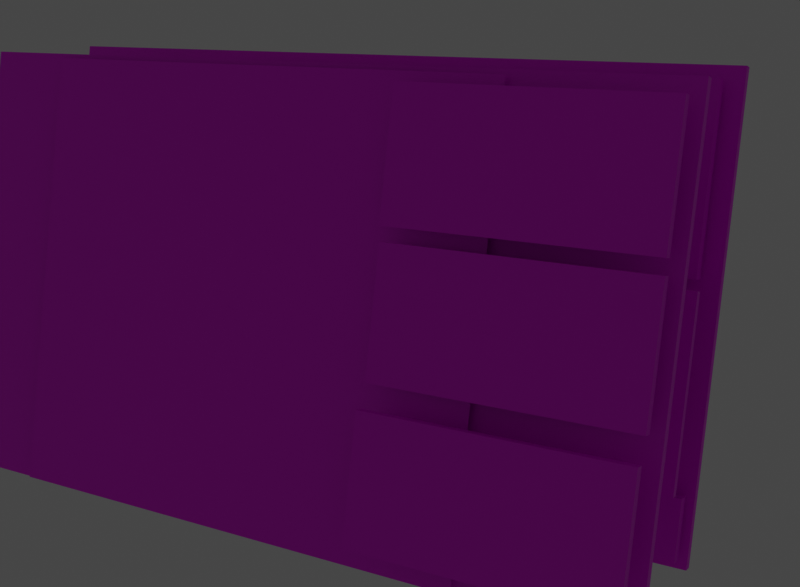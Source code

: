 # Source: Dashboard.blend  (saved by Blender 2.92.15; exported with 4.5.12 LTS)
import bpy
from mathutils import Matrix  # noqa: F401  (used for matrix-valued properties, if any)

bpy.ops.wm.read_factory_settings(use_empty=True)
scene = bpy.context.scene
scene.name = 'Scene'

# ---- collections
col_collection = bpy.data.collections.new('Collection'); scene.collection.children.link(col_collection)
col_collection_1 = bpy.data.collections.new('Collection 1'); col_collection.children.link(col_collection_1)

# ---- images (referenced by path relative to the original .blend; pixels are not part of the script)
import os
ASSET_DIR = os.environ.get("B2B_ASSET_DIR", "")  # directory of the original .blend (textures are referenced by path, not embedded)
HERE = os.path.dirname(os.path.abspath(__file__))  # packed textures are extracted next to this script under _unpacked/

def load_image(name, relpath, width, height, colorspace="sRGB"):
    """Load a texture the original file referenced (path relative to the .blend, or extracted next to this script)."""
    p = next((c for c in (os.path.join(HERE, relpath), os.path.join(ASSET_DIR, relpath)) if relpath and os.path.exists(c)), "")
    if p:
        img = bpy.data.images.load(p, check_existing=True)
        img.name = name
    else:  # same state as the original file: an image datablock whose file is absent (Cycles renders it pink)
        img = bpy.data.images.new(name, width, height)
        img.source = "FILE"
        img.filepath = "//" + (relpath or name)
    img.colorspace_settings.name = colorspace
    return img
img_dashboard_png = load_image('Dashboard.png', 'Dashboard/Dashboard.png', 1024, 1024, 'sRGB')
img_header_png = load_image('Header.png', 'Dashboard/Header.png', 1024, 1024, 'sRGB')
img_button_1_png = load_image('Button 1.png', 'Dashboard/Button 1.png', 1024, 1024, 'sRGB')
img_button_2_png = load_image('Button 2.png', 'Dashboard/Button 2.png', 1024, 1024, 'sRGB')
img_side_panel__1_png = load_image('side panel #1.png', 'Dashboard/Side Panel/side panel #1.png', 1024, 1024, 'sRGB')
img_appointment_png = load_image('Appointment.png', 'Dashboard/Side Panel/Appointment.png', 1024, 1024, 'sRGB')
img_database_png = load_image('Database.png', 'Dashboard/Side Panel/Database.png', 1024, 1024, 'sRGB')
img_social_media_png = load_image('Social Media.png', 'Dashboard/Side Panel/Social Media.png', 1024, 1024, 'sRGB')
img_customer_service_and_support_png = load_image('Customer Service and Support.png', 'Dashboard/Small Boxes/Customer Service and Support.png', 1024, 1024, 'sRGB')
img_employee_dashboard_png = load_image('Employee Dashboard.png', 'Dashboard/Small Boxes/Employee Dashboard.png', 1024, 1024, 'sRGB')
img_marketing_automation_png = load_image('Marketing Automation.png', 'Dashboard/Small Boxes/Marketing Automation.png', 1024, 1024, 'sRGB')
img_all_tools_png = load_image('All Tools.png', 'Dashboard/Side Panel/All Tools.png', 1024, 1024, 'sRGB')
img_middle_png = load_image('Middle.png', 'Intro App/Middle.png', 1024, 1024, 'sRGB')
img_review_1_png = load_image('Review 1.png', 'Intro App/Reviews/Review 1.png', 1024, 1024, 'sRGB')
img_review_2_png = load_image('Review 2.png', 'Intro App/Reviews/Review 2.png', 1024, 1024, 'sRGB')
img_review_3_png = load_image('Review 3.png', 'Intro App/Reviews/Review 3.png', 1024, 1024, 'sRGB')

# ---- materials (node trees are filled in below, after node groups)
mat_material_002 = bpy.data.materials.new('Material.002')
mat_material_002.use_transparent_shadow = False
mat_material_003 = bpy.data.materials.new('Material.003')
mat_material_003.use_transparent_shadow = False
mat_material_004 = bpy.data.materials.new('Material.004')
mat_material_004.use_transparent_shadow = False
mat_material_005 = bpy.data.materials.new('Material.005')
mat_material_005.use_transparent_shadow = False
mat_material_006 = bpy.data.materials.new('Material.006')
mat_material_006.use_transparent_shadow = False
mat_material_007 = bpy.data.materials.new('Material.007')
mat_material_007.use_transparent_shadow = False
mat_material_008 = bpy.data.materials.new('Material.008')
mat_material_008.use_transparent_shadow = False
mat_material_009 = bpy.data.materials.new('Material.009')
mat_material_009.use_transparent_shadow = False
mat_material_011 = bpy.data.materials.new('Material.011')
mat_material_011.use_transparent_shadow = False
mat_material_012 = bpy.data.materials.new('Material.012')
mat_material_012.use_transparent_shadow = False
mat_material_013 = bpy.data.materials.new('Material.013')
mat_material_013.use_transparent_shadow = False
mat_material_014 = bpy.data.materials.new('Material.014')
mat_material_014.use_transparent_shadow = False
mat_material_015 = bpy.data.materials.new('Material.015')
mat_material_015.use_transparent_shadow = False
mat_material_016 = bpy.data.materials.new('Material.016')
mat_material_016.use_transparent_shadow = False
mat_material_017 = bpy.data.materials.new('Material.017')
mat_material_017.use_transparent_shadow = False
mat_material_018 = bpy.data.materials.new('Material.018')
mat_material_018.use_transparent_shadow = False

# ---- material node trees
mat_material_002.use_nodes = True; mat_material_002.node_tree.nodes.clear()
_N = mat_material_002.node_tree.nodes; _L = mat_material_002.node_tree.links
n0 = _N.new('ShaderNodeBsdfPrincipled'); n0.name = 'Principled BSDF'; n0.location = (10, 300)
n0.distribution = 'GGX'
n0.subsurface_method = 'BURLEY'
n0.inputs[3].default_value = 1.45
n0.inputs[27].default_value = (0.0, 0.0, 0.0, 1.0)
n0.inputs[28].default_value = 1.0
n1 = _N.new('ShaderNodeOutputMaterial'); n1.name = 'Material Output'; n1.location = (300, 300)
n2 = _N.new('ShaderNodeTexImage'); n2.name = 'Image Texture'; n2.location = (-365, 101)
n2.image = img_dashboard_png
_L.new(n0.outputs[0], n1.inputs[0])
_L.new(n2.outputs[0], n0.inputs[0])
n1.is_active_output = True
mat_material_003.use_nodes = True; mat_material_003.node_tree.nodes.clear()
_N = mat_material_003.node_tree.nodes; _L = mat_material_003.node_tree.links
n0 = _N.new('ShaderNodeBsdfPrincipled'); n0.name = 'Principled BSDF'; n0.location = (10, 300)
n0.distribution = 'GGX'
n0.subsurface_method = 'BURLEY'
n0.inputs[3].default_value = 1.45
n0.inputs[27].default_value = (0.0, 0.0, 0.0, 1.0)
n0.inputs[28].default_value = 1.0
n1 = _N.new('ShaderNodeOutputMaterial'); n1.name = 'Material Output'; n1.location = (300, 300)
n2 = _N.new('ShaderNodeTexImage'); n2.name = 'Image Texture'; n2.location = (-430, 100)
n2.image = img_header_png
_L.new(n0.outputs[0], n1.inputs[0])
_L.new(n2.outputs[0], n0.inputs[0])
n1.is_active_output = True
mat_material_004.use_nodes = True; mat_material_004.node_tree.nodes.clear()
_N = mat_material_004.node_tree.nodes; _L = mat_material_004.node_tree.links
n0 = _N.new('ShaderNodeBsdfPrincipled'); n0.name = 'Principled BSDF'; n0.location = (10, 300)
n0.distribution = 'GGX'
n0.subsurface_method = 'BURLEY'
n0.inputs[3].default_value = 1.45
n0.inputs[27].default_value = (0.0, 0.0, 0.0, 1.0)
n0.inputs[28].default_value = 1.0
n1 = _N.new('ShaderNodeOutputMaterial'); n1.name = 'Material Output'; n1.location = (300, 300)
n2 = _N.new('ShaderNodeTexImage'); n2.name = 'Image Texture'; n2.location = (-283, -5)
n2.image = img_button_1_png
_L.new(n0.outputs[0], n1.inputs[0])
_L.new(n2.outputs[0], n0.inputs[0])
n1.is_active_output = True
mat_material_005.use_nodes = True; mat_material_005.node_tree.nodes.clear()
_N = mat_material_005.node_tree.nodes; _L = mat_material_005.node_tree.links
n0 = _N.new('ShaderNodeBsdfPrincipled'); n0.name = 'Principled BSDF'; n0.location = (10, 300)
n0.distribution = 'GGX'
n0.subsurface_method = 'BURLEY'
n0.inputs[3].default_value = 1.45
n0.inputs[27].default_value = (0.0, 0.0, 0.0, 1.0)
n0.inputs[28].default_value = 1.0
n1 = _N.new('ShaderNodeOutputMaterial'); n1.name = 'Material Output'; n1.location = (300, 300)
n2 = _N.new('ShaderNodeTexImage'); n2.name = 'Image Texture'; n2.location = (-353, 88)
n2.image = img_button_2_png
_L.new(n0.outputs[0], n1.inputs[0])
_L.new(n2.outputs[0], n0.inputs[0])
n1.is_active_output = True
mat_material_006.use_nodes = True; mat_material_006.node_tree.nodes.clear()
_N = mat_material_006.node_tree.nodes; _L = mat_material_006.node_tree.links
n0 = _N.new('ShaderNodeBsdfPrincipled'); n0.name = 'Principled BSDF'; n0.location = (10, 300)
n0.distribution = 'GGX'
n0.subsurface_method = 'BURLEY'
n0.inputs[3].default_value = 1.45
n0.inputs[27].default_value = (0.0, 0.0, 0.0, 1.0)
n0.inputs[28].default_value = 1.0
n1 = _N.new('ShaderNodeOutputMaterial'); n1.name = 'Material Output'; n1.location = (300, 300)
n2 = _N.new('ShaderNodeTexImage'); n2.name = 'Image Texture'; n2.location = (-293, 86)
n2.image = img_side_panel__1_png
_L.new(n0.outputs[0], n1.inputs[0])
_L.new(n2.outputs[0], n0.inputs[0])
n1.is_active_output = True
mat_material_007.use_nodes = True; mat_material_007.node_tree.nodes.clear()
_N = mat_material_007.node_tree.nodes; _L = mat_material_007.node_tree.links
n0 = _N.new('ShaderNodeBsdfPrincipled'); n0.name = 'Principled BSDF'; n0.location = (10, 300)
n0.distribution = 'GGX'
n0.subsurface_method = 'BURLEY'
n0.inputs[3].default_value = 1.45
n0.inputs[27].default_value = (0.0, 0.0, 0.0, 1.0)
n0.inputs[28].default_value = 1.0
n1 = _N.new('ShaderNodeOutputMaterial'); n1.name = 'Material Output'; n1.location = (300, 300)
n2 = _N.new('ShaderNodeTexImage'); n2.name = 'Image Texture'; n2.location = (-365, 33)
n2.image = img_appointment_png
_L.new(n0.outputs[0], n1.inputs[0])
_L.new(n2.outputs[0], n0.inputs[0])
n1.is_active_output = True
mat_material_008.use_nodes = True; mat_material_008.node_tree.nodes.clear()
_N = mat_material_008.node_tree.nodes; _L = mat_material_008.node_tree.links
n0 = _N.new('ShaderNodeBsdfPrincipled'); n0.name = 'Principled BSDF'; n0.location = (10, 300)
n0.distribution = 'GGX'
n0.subsurface_method = 'BURLEY'
n0.inputs[3].default_value = 1.45
n0.inputs[27].default_value = (0.0, 0.0, 0.0, 1.0)
n0.inputs[28].default_value = 1.0
n1 = _N.new('ShaderNodeOutputMaterial'); n1.name = 'Material Output'; n1.location = (300, 300)
n2 = _N.new('ShaderNodeTexImage'); n2.name = 'Image Texture'; n2.location = (-343, 36)
n2.image = img_database_png
_L.new(n0.outputs[0], n1.inputs[0])
_L.new(n2.outputs[0], n0.inputs[0])
n1.is_active_output = True
mat_material_009.use_nodes = True; mat_material_009.node_tree.nodes.clear()
_N = mat_material_009.node_tree.nodes; _L = mat_material_009.node_tree.links
n0 = _N.new('ShaderNodeBsdfPrincipled'); n0.name = 'Principled BSDF'; n0.location = (10, 300)
n0.distribution = 'GGX'
n0.subsurface_method = 'BURLEY'
n0.inputs[3].default_value = 1.45
n0.inputs[27].default_value = (0.0, 0.0, 0.0, 1.0)
n0.inputs[28].default_value = 1.0
n1 = _N.new('ShaderNodeOutputMaterial'); n1.name = 'Material Output'; n1.location = (300, 300)
n2 = _N.new('ShaderNodeTexImage'); n2.name = 'Image Texture'; n2.location = (-267, 89)
n2.image = img_social_media_png
_L.new(n0.outputs[0], n1.inputs[0])
_L.new(n2.outputs[0], n0.inputs[0])
n1.is_active_output = True
mat_material_011.use_nodes = True; mat_material_011.node_tree.nodes.clear()
_N = mat_material_011.node_tree.nodes; _L = mat_material_011.node_tree.links
n0 = _N.new('ShaderNodeBsdfPrincipled'); n0.name = 'Principled BSDF'; n0.location = (10, 300)
n0.distribution = 'GGX'
n0.subsurface_method = 'BURLEY'
n0.inputs[3].default_value = 1.45
n0.inputs[27].default_value = (0.0, 0.0, 0.0, 1.0)
n0.inputs[28].default_value = 1.0
n1 = _N.new('ShaderNodeOutputMaterial'); n1.name = 'Material Output'; n1.location = (300, 300)
n2 = _N.new('ShaderNodeTexImage'); n2.name = 'Image Texture'; n2.location = (-327, 25)
n2.image = img_customer_service_and_support_png
_L.new(n0.outputs[0], n1.inputs[0])
_L.new(n2.outputs[0], n0.inputs[0])
n1.is_active_output = True
mat_material_012.use_nodes = True; mat_material_012.node_tree.nodes.clear()
_N = mat_material_012.node_tree.nodes; _L = mat_material_012.node_tree.links
n0 = _N.new('ShaderNodeBsdfPrincipled'); n0.name = 'Principled BSDF'; n0.location = (10, 300)
n0.distribution = 'GGX'
n0.subsurface_method = 'BURLEY'
n0.inputs[3].default_value = 1.45
n0.inputs[27].default_value = (0.0, 0.0, 0.0, 1.0)
n0.inputs[28].default_value = 1.0
n1 = _N.new('ShaderNodeOutputMaterial'); n1.name = 'Material Output'; n1.location = (300, 300)
n2 = _N.new('ShaderNodeTexImage'); n2.name = 'Image Texture'; n2.location = (-280, 32)
n2.image = img_employee_dashboard_png
_L.new(n0.outputs[0], n1.inputs[0])
_L.new(n2.outputs[0], n0.inputs[0])
n1.is_active_output = True
mat_material_013.use_nodes = True; mat_material_013.node_tree.nodes.clear()
_N = mat_material_013.node_tree.nodes; _L = mat_material_013.node_tree.links
n0 = _N.new('ShaderNodeBsdfPrincipled'); n0.name = 'Principled BSDF'; n0.location = (10, 300)
n0.distribution = 'GGX'
n0.subsurface_method = 'BURLEY'
n0.inputs[3].default_value = 1.45
n0.inputs[27].default_value = (0.0, 0.0, 0.0, 1.0)
n0.inputs[28].default_value = 1.0
n1 = _N.new('ShaderNodeOutputMaterial'); n1.name = 'Material Output'; n1.location = (300, 300)
n2 = _N.new('ShaderNodeTexImage'); n2.name = 'Image Texture'; n2.location = (-325, 68)
n2.image = img_marketing_automation_png
_L.new(n0.outputs[0], n1.inputs[0])
_L.new(n2.outputs[0], n0.inputs[0])
n1.is_active_output = True
mat_material_014.use_nodes = True; mat_material_014.node_tree.nodes.clear()
_N = mat_material_014.node_tree.nodes; _L = mat_material_014.node_tree.links
n0 = _N.new('ShaderNodeBsdfPrincipled'); n0.name = 'Principled BSDF'; n0.location = (10, 300)
n0.distribution = 'GGX'
n0.subsurface_method = 'BURLEY'
n0.inputs[3].default_value = 1.45
n0.inputs[27].default_value = (0.0, 0.0, 0.0, 1.0)
n0.inputs[28].default_value = 1.0
n1 = _N.new('ShaderNodeOutputMaterial'); n1.name = 'Material Output'; n1.location = (300, 300)
n2 = _N.new('ShaderNodeTexImage'); n2.name = 'Image Texture'; n2.location = (-576, 47)
n2.image = img_all_tools_png
_L.new(n0.outputs[0], n1.inputs[0])
_L.new(n2.outputs[0], n0.inputs[0])
n1.is_active_output = True
mat_material_015.use_nodes = True; mat_material_015.node_tree.nodes.clear()
_N = mat_material_015.node_tree.nodes; _L = mat_material_015.node_tree.links
n0 = _N.new('ShaderNodeBsdfPrincipled'); n0.name = 'Principled BSDF'; n0.location = (10, 300)
n0.distribution = 'GGX'
n0.subsurface_method = 'BURLEY'
n0.inputs[3].default_value = 1.45
n0.inputs[27].default_value = (0.0, 0.0, 0.0, 1.0)
n0.inputs[28].default_value = 1.0
n1 = _N.new('ShaderNodeOutputMaterial'); n1.name = 'Material Output'; n1.location = (300, 300)
n2 = _N.new('ShaderNodeTexImage'); n2.name = 'Image Texture'; n2.location = (-306, 72)
n2.image = img_middle_png
_L.new(n0.outputs[0], n1.inputs[0])
_L.new(n2.outputs[0], n0.inputs[0])
n1.is_active_output = True
mat_material_016.use_nodes = True; mat_material_016.node_tree.nodes.clear()
_N = mat_material_016.node_tree.nodes; _L = mat_material_016.node_tree.links
n0 = _N.new('ShaderNodeBsdfPrincipled'); n0.name = 'Principled BSDF'; n0.location = (10, 300)
n0.distribution = 'GGX'
n0.subsurface_method = 'BURLEY'
n0.inputs[3].default_value = 1.45
n0.inputs[27].default_value = (0.0, 0.0, 0.0, 1.0)
n0.inputs[28].default_value = 1.0
n1 = _N.new('ShaderNodeOutputMaterial'); n1.name = 'Material Output'; n1.location = (300, 300)
n2 = _N.new('ShaderNodeTexImage'); n2.name = 'Image Texture'; n2.location = (-557, 23)
n2.image = img_review_1_png
_L.new(n0.outputs[0], n1.inputs[0])
_L.new(n2.outputs[0], n0.inputs[0])
n1.is_active_output = True
mat_material_017.use_nodes = True; mat_material_017.node_tree.nodes.clear()
_N = mat_material_017.node_tree.nodes; _L = mat_material_017.node_tree.links
n0 = _N.new('ShaderNodeBsdfPrincipled'); n0.name = 'Principled BSDF'; n0.location = (10, 300)
n0.distribution = 'GGX'
n0.subsurface_method = 'BURLEY'
n0.inputs[3].default_value = 1.45
n0.inputs[27].default_value = (0.0, 0.0, 0.0, 1.0)
n0.inputs[28].default_value = 1.0
n1 = _N.new('ShaderNodeOutputMaterial'); n1.name = 'Material Output'; n1.location = (300, 300)
n2 = _N.new('ShaderNodeTexImage'); n2.name = 'Image Texture'; n2.location = (-376, 108)
n2.image = img_review_2_png
_L.new(n0.outputs[0], n1.inputs[0])
_L.new(n2.outputs[0], n0.inputs[0])
n1.is_active_output = True
mat_material_018.use_nodes = True; mat_material_018.node_tree.nodes.clear()
_N = mat_material_018.node_tree.nodes; _L = mat_material_018.node_tree.links
n0 = _N.new('ShaderNodeBsdfPrincipled'); n0.name = 'Principled BSDF'; n0.location = (10, 300)
n0.distribution = 'GGX'
n0.subsurface_method = 'BURLEY'
n0.inputs[3].default_value = 1.45
n0.inputs[27].default_value = (0.0, 0.0, 0.0, 1.0)
n0.inputs[28].default_value = 1.0
n1 = _N.new('ShaderNodeOutputMaterial'); n1.name = 'Material Output'; n1.location = (300, 300)
n2 = _N.new('ShaderNodeTexImage'); n2.name = 'Image Texture'; n2.location = (-473, 82)
n2.image = img_review_3_png
_L.new(n0.outputs[0], n1.inputs[0])
_L.new(n2.outputs[0], n0.inputs[0])
n1.is_active_output = True

# ---- world
world_world = bpy.data.worlds.new('World'); scene.world = world_world
world_world.use_nodes = True; world_world.node_tree.nodes.clear()
_N = world_world.node_tree.nodes; _L = world_world.node_tree.links
n0 = _N.new('ShaderNodeOutputWorld'); n0.name = 'World Output'; n0.location = (300, 300)
n1 = _N.new('ShaderNodeBackground'); n1.name = 'Background'; n1.location = (10, 300)
n1.inputs[0].default_value = (0.05088, 0.05088, 0.05088, 1.0)
_L.new(n1.outputs[0], n0.inputs[0])
n0.is_active_output = True
world_world.color = (0.05088, 0.05088, 0.05088)
world_world.use_sun_shadow = False
world_world.sun_shadow_jitter_overblur = 0.0

# ---- cameras
cam_camera = bpy.data.cameras.new('Camera')

# ---- lights
light_area = bpy.data.lights.new('Area', 'AREA')
light_area.transmission_factor = 0.0
light_area.energy = 211.0
light_area.shadow_soft_size = 1.0
light_area.shadow_maximum_resolution = 0.006
light_area.use_absolute_resolution = True
light_area.size = 1.0
light_area.size_y = 1.0
light_area_001 = bpy.data.lights.new('Area.001', 'AREA')
light_area_001.transmission_factor = 0.0
light_area_001.energy = 211.0
light_area_001.shadow_soft_size = 1.0
light_area_001.shadow_maximum_resolution = 0.006
light_area_001.use_absolute_resolution = True
light_area_001.size = 1.0
light_area_001.size_y = 1.0
light_area_002 = bpy.data.lights.new('Area.002', 'AREA')
light_area_002.transmission_factor = 0.0
light_area_002.energy = 211.0
light_area_002.shadow_soft_size = 1.0
light_area_002.shadow_maximum_resolution = 0.006
light_area_002.use_absolute_resolution = True
light_area_002.size = 1.0
light_area_002.size_y = 1.0

# ---- meshes
me_plane_001 = bpy.data.meshes.new('Plane.001')
me_plane_001.from_pydata([(-1.0, -1.0, 0.0), (1.253, -1.0, 0.0), (-1.0, 1.0, 0.0), (1.253, 1.0, 0.0), (-1.0, 1.0, 0.03846), (-1.0, -1.0, 0.03846), (1.253, -1.0, 0.03846), (1.253, 1.0, 0.03846)], [], [(0, 2, 3, 1), (5, 6, 7, 4), (3, 2, 4, 7), (0, 1, 6, 5), (1, 3, 7, 6), (2, 0, 5, 4)])
_uv = me_plane_001.uv_layers.new(name='UVMap')
_uv.uv.foreach_set('vector', [0.0, 0.0, 0.0, 1.0, 1.0, 1.0, 1.0, 0.0, 0.0, 0.0, 1.0, 0.0, 1.0, 1.0, 0.0, 1.0, 1.0, 1.0, 0.0, 1.0, 0.0, 1.0, 1.0, 1.0, 0.0, 0.0, 1.0, 0.0, 1.0, 0.0, 0.0, 0.0, 1.0, 0.0, 1.0, 1.0, 1.0, 1.0, 1.0, 0.0, 0.0, 1.0, 0.0, 0.0, 0.0, 0.0, 0.0, 1.0])
me_plane_001.materials.append(mat_material_002)
me_plane_001.use_remesh_fix_poles = True
me_plane_001.use_remesh_preserve_attributes = False
me_plane_001.use_mirror_vertex_groups = False
me_plane_001.update()
me_plane_002 = bpy.data.meshes.new('Plane.002')
me_plane_002.from_pydata([(-1.0, -1.0, 0.0), (1.327, -1.0, 0.0), (-1.0, 1.0, 0.0), (1.327, 1.0, 0.0), (-1.0, -1.0, -0.1587), (1.327, -1.0, -0.1587), (-1.0, 1.0, -0.1587), (1.327, 1.0, -0.1587)], [], [(0, 2, 3, 1), (4, 5, 7, 6), (1, 3, 7, 5), (2, 0, 4, 6), (3, 2, 6, 7), (0, 1, 5, 4)])
_uv = me_plane_002.uv_layers.new(name='UVMap')
_uv.uv.foreach_set('vector', [0.0, 0.0, 0.0, 1.0, 1.0, 1.0, 1.0, 0.0, 0.0, 0.0, 1.0, 0.0, 1.0, 1.0, 0.0, 1.0, 1.0, 0.0, 1.0, 1.0, 1.0, 1.0, 1.0, 0.0, 0.0, 1.0, 0.0, 0.0, 0.0, 0.0, 0.0, 1.0, 1.0, 1.0, 0.0, 1.0, 0.0, 1.0, 1.0, 1.0, 0.0, 0.0, 1.0, 0.0, 1.0, 0.0, 0.0, 0.0])
me_plane_002.materials.append(mat_material_003)
me_plane_002.use_remesh_fix_poles = True
me_plane_002.use_remesh_preserve_attributes = False
me_plane_002.use_mirror_vertex_groups = False
me_plane_002.update()
me_plane_003 = bpy.data.meshes.new('Plane.003')
me_plane_003.from_pydata([(-1.0, -1.0, 0.0), (1.0, -1.0, 0.0), (-1.0, 1.0, 0.0), (1.0, 1.0, 0.0), (-1.0, -1.0, 0.1786), (1.0, -1.0, 0.1786), (-1.0, 1.0, 0.1786), (1.0, 1.0, 0.1786)], [], [(0, 2, 3, 1), (4, 5, 7, 6), (3, 2, 6, 7), (0, 1, 5, 4), (1, 3, 7, 5), (2, 0, 4, 6)])
_uv = me_plane_003.uv_layers.new(name='UVMap')
_uv.uv.foreach_set('vector', [0.0, 0.0, 0.0, 1.0, 1.0, 1.0, 1.0, 0.0, 0.0, 0.0, 1.0, 0.0, 1.0, 1.0, 0.0, 1.0, 1.0, 1.0, 0.0, 1.0, 0.0, 1.0, 1.0, 1.0, 0.0, 0.0, 1.0, 0.0, 1.0, 0.0, 0.0, 0.0, 1.0, 0.0, 1.0, 1.0, 1.0, 1.0, 1.0, 0.0, 0.0, 1.0, 0.0, 0.0, 0.0, 0.0, 0.0, 1.0])
me_plane_003.materials.append(mat_material_004)
me_plane_003.use_remesh_fix_poles = True
me_plane_003.use_remesh_preserve_attributes = False
me_plane_003.use_mirror_vertex_groups = False
me_plane_003.update()
me_plane_004 = bpy.data.meshes.new('Plane.004')
me_plane_004.from_pydata([(-1.0, -1.0, 0.0), (1.0, -1.0, 0.0), (-1.0, 1.0, 0.0), (1.0, 1.0, 0.0), (-1.0, -1.0, 0.1786), (1.0, -1.0, 0.1786), (-1.0, 1.0, 0.1786), (1.0, 1.0, 0.1786)], [], [(0, 2, 3, 1), (4, 5, 7, 6), (3, 2, 6, 7), (0, 1, 5, 4), (1, 3, 7, 5), (2, 0, 4, 6)])
_uv = me_plane_004.uv_layers.new(name='UVMap')
_uv.uv.foreach_set('vector', [0.0, 0.0, 0.0, 1.0, 1.0, 1.0, 1.0, 0.0, 0.0, 0.0, 1.0, 0.0, 1.0, 1.0, 0.0, 1.0, 1.0, 1.0, 0.0, 1.0, 0.0, 1.0, 1.0, 1.0, 0.0, 0.0, 1.0, 0.0, 1.0, 0.0, 0.0, 0.0, 1.0, 0.0, 1.0, 1.0, 1.0, 1.0, 1.0, 0.0, 0.0, 1.0, 0.0, 0.0, 0.0, 0.0, 0.0, 1.0])
me_plane_004.materials.append(mat_material_005)
me_plane_004.use_remesh_fix_poles = True
me_plane_004.use_remesh_preserve_attributes = False
me_plane_004.use_mirror_vertex_groups = False
me_plane_004.update()
me_plane_005 = bpy.data.meshes.new('Plane.005')
me_plane_005.from_pydata([(-1.065, -1.0, 0.0), (1.0, -1.0, 0.0), (-1.065, 1.004, -3.755e-10), (1.0, 1.004, -3.755e-10), (-1.065, 1.004, 0.1097), (-1.065, -1.0, 0.1097), (1.0, -1.0, 0.1097), (1.0, 1.004, 0.1097)], [], [(0, 2, 3, 1), (5, 6, 7, 4), (1, 3, 7, 6), (2, 0, 5, 4), (3, 2, 4, 7), (0, 1, 6, 5)])
_uv = me_plane_005.uv_layers.new(name='UVMap')
_uv.uv.foreach_set('vector', [0.0, 0.0, 0.0, 1.0, 1.0, 1.0, 1.0, 0.0, 0.0, 0.0, 1.0, 0.0, 1.0, 1.0, 0.0, 1.0, 1.0, 0.0, 1.0, 1.0, 1.0, 1.0, 1.0, 0.0, 0.0, 1.0, 0.0, 0.0, 0.0, 0.0, 0.0, 1.0, 1.0, 1.0, 0.0, 1.0, 0.0, 1.0, 1.0, 1.0, 0.0, 0.0, 1.0, 0.0, 1.0, 0.0, 0.0, 0.0])
me_plane_005.materials.append(mat_material_006)
me_plane_005.use_remesh_fix_poles = True
me_plane_005.use_remesh_preserve_attributes = False
me_plane_005.use_mirror_vertex_groups = False
me_plane_005.update()
me_plane_006 = bpy.data.meshes.new('Plane.006')
me_plane_006.from_pydata([(-1.0, -1.0, 0.0), (1.0, -1.0, 0.0), (-1.0, 1.0, 0.0), (1.0, 1.0, 0.0), (-1.0, 1.0, 0.09656), (-1.0, -1.0, 0.09656), (1.0, -1.0, 0.09656), (1.0, 1.0, 0.09656)], [], [(0, 2, 3, 1), (5, 6, 7, 4), (2, 0, 5, 4), (3, 2, 4, 7), (0, 1, 6, 5), (1, 3, 7, 6)])
_uv = me_plane_006.uv_layers.new(name='UVMap')
_uv.uv.foreach_set('vector', [0.0, 0.0, 0.0, 1.0, 1.0, 1.0, 1.0, 0.0, 0.0, 0.0, 1.0, 0.0, 1.0, 1.0, 0.0, 1.0, 0.0, 1.0, 0.0, 0.0, 0.0, 0.0, 0.0, 1.0, 1.0, 1.0, 0.0, 1.0, 0.0, 1.0, 1.0, 1.0, 0.0, 0.0, 1.0, 0.0, 1.0, 0.0, 0.0, 0.0, 1.0, 0.0, 1.0, 1.0, 1.0, 1.0, 1.0, 0.0])
me_plane_006.materials.append(mat_material_007)
me_plane_006.use_remesh_fix_poles = True
me_plane_006.use_remesh_preserve_attributes = False
me_plane_006.use_mirror_vertex_groups = False
me_plane_006.update()
me_plane_007 = bpy.data.meshes.new('Plane.007')
me_plane_007.from_pydata([(-1.0, -1.0, 0.0), (1.0, -1.0, 0.0), (-1.0, 1.0, 0.0), (1.0, 1.0, 0.0), (-1.0, 1.0, 0.08803), (-1.0, -1.0, 0.08803), (1.0, -1.0, 0.08803), (1.0, 1.0, 0.08803)], [], [(0, 2, 3, 1), (5, 6, 7, 4), (2, 0, 5, 4), (3, 2, 4, 7), (0, 1, 6, 5), (1, 3, 7, 6)])
_uv = me_plane_007.uv_layers.new(name='UVMap')
_uv.uv.foreach_set('vector', [0.0, 0.0, 0.0, 1.0, 1.0, 1.0, 1.0, 0.0, 0.0, 0.0, 1.0, 0.0, 1.0, 1.0, 0.0, 1.0, 0.0, 1.0, 0.0, 0.0, 0.0, 0.0, 0.0, 1.0, 1.0, 1.0, 0.0, 1.0, 0.0, 1.0, 1.0, 1.0, 0.0, 0.0, 1.0, 0.0, 1.0, 0.0, 0.0, 0.0, 1.0, 0.0, 1.0, 1.0, 1.0, 1.0, 1.0, 0.0])
me_plane_007.materials.append(mat_material_008)
me_plane_007.use_remesh_fix_poles = True
me_plane_007.use_remesh_preserve_attributes = False
me_plane_007.use_mirror_vertex_groups = False
me_plane_007.update()
me_plane_008 = bpy.data.meshes.new('Plane.008')
me_plane_008.from_pydata([(-1.0, -1.0, 0.0), (1.0, -1.0, 0.0), (-1.0, 1.0, 0.0), (1.0, 1.0, 0.0), (-1.0, 1.0, 0.08803), (-1.0, -1.0, 0.08803), (1.0, -1.0, 0.08803), (1.0, 1.0, 0.08803)], [], [(0, 2, 3, 1), (5, 6, 7, 4), (2, 0, 5, 4), (3, 2, 4, 7), (0, 1, 6, 5), (1, 3, 7, 6)])
_uv = me_plane_008.uv_layers.new(name='UVMap')
_uv.uv.foreach_set('vector', [0.0, 0.0, 0.0, 1.0, 1.0, 1.0, 1.0, 0.0, 0.0, 0.0, 1.0, 0.0, 1.0, 1.0, 0.0, 1.0, 0.0, 1.0, 0.0, 0.0, 0.0, 0.0, 0.0, 1.0, 1.0, 1.0, 0.0, 1.0, 0.0, 1.0, 1.0, 1.0, 0.0, 0.0, 1.0, 0.0, 1.0, 0.0, 0.0, 0.0, 1.0, 0.0, 1.0, 1.0, 1.0, 1.0, 1.0, 0.0])
me_plane_008.materials.append(mat_material_009)
me_plane_008.use_remesh_fix_poles = True
me_plane_008.use_remesh_preserve_attributes = False
me_plane_008.use_mirror_vertex_groups = False
me_plane_008.update()
me_plane_010 = bpy.data.meshes.new('Plane.010')
me_plane_010.from_pydata([(-1.0, -1.0, 0.0), (1.0, -1.0, 0.0), (-1.0, 1.0, 0.0), (1.0, 1.0, 0.0), (-1.0, 1.0, 0.0956), (-1.0, -1.0, 0.0956), (1.0, -1.0, 0.0956), (1.0, 1.0, 0.0956)], [], [(0, 2, 3, 1), (5, 6, 7, 4), (0, 1, 6, 5), (1, 3, 7, 6), (2, 0, 5, 4), (3, 2, 4, 7)])
_uv = me_plane_010.uv_layers.new(name='UVMap')
_uv.uv.foreach_set('vector', [0.0, 0.0, 0.0, 1.0, 1.0, 1.0, 1.0, 0.0, 0.0, 0.0, 1.0, 0.0, 1.0, 1.0, 0.0, 1.0, 0.0, 0.0, 1.0, 0.0, 1.0, 0.0, 0.0, 0.0, 1.0, 0.0, 1.0, 1.0, 1.0, 1.0, 1.0, 0.0, 0.0, 1.0, 0.0, 0.0, 0.0, 0.0, 0.0, 1.0, 1.0, 1.0, 0.0, 1.0, 0.0, 1.0, 1.0, 1.0])
me_plane_010.materials.append(mat_material_011)
me_plane_010.use_remesh_fix_poles = True
me_plane_010.use_remesh_preserve_attributes = False
me_plane_010.use_mirror_vertex_groups = False
me_plane_010.update()
me_plane_011 = bpy.data.meshes.new('Plane.011')
me_plane_011.from_pydata([(-1.0, -1.0, 0.0), (1.0, -1.0, 0.0), (-1.0, 1.0, 0.0), (1.0, 1.0, 0.0), (-1.0, 1.0, 0.0956), (-1.0, -1.0, 0.0956), (1.0, -1.0, 0.0956), (1.0, 1.0, 0.0956)], [], [(0, 2, 3, 1), (5, 6, 7, 4), (0, 1, 6, 5), (1, 3, 7, 6), (2, 0, 5, 4), (3, 2, 4, 7)])
_uv = me_plane_011.uv_layers.new(name='UVMap')
_uv.uv.foreach_set('vector', [0.0, 0.0, 0.0, 1.0, 1.0, 1.0, 1.0, 0.0, 0.0, 0.0, 1.0, 0.0, 1.0, 1.0, 0.0, 1.0, 0.0, 0.0, 1.0, 0.0, 1.0, 0.0, 0.0, 0.0, 1.0, 0.0, 1.0, 1.0, 1.0, 1.0, 1.0, 0.0, 0.0, 1.0, 0.0, 0.0, 0.0, 0.0, 0.0, 1.0, 1.0, 1.0, 0.0, 1.0, 0.0, 1.0, 1.0, 1.0])
me_plane_011.materials.append(mat_material_012)
me_plane_011.use_remesh_fix_poles = True
me_plane_011.use_remesh_preserve_attributes = False
me_plane_011.use_mirror_vertex_groups = False
me_plane_011.update()
me_plane_012 = bpy.data.meshes.new('Plane.012')
me_plane_012.from_pydata([(-1.0, -1.0, 0.0), (1.0, -1.0, 0.0), (-1.0, 1.0, 0.0), (1.0, 1.0, 0.0), (-1.0, 1.0, 0.0956), (-1.0, -1.0, 0.0956), (1.0, -1.0, 0.0956), (1.0, 1.0, 0.0956)], [], [(0, 2, 3, 1), (5, 6, 7, 4), (0, 1, 6, 5), (1, 3, 7, 6), (2, 0, 5, 4), (3, 2, 4, 7)])
_uv = me_plane_012.uv_layers.new(name='UVMap')
_uv.uv.foreach_set('vector', [0.0, 0.0, 0.0, 1.0, 1.0, 1.0, 1.0, 0.0, 0.0, 0.0, 1.0, 0.0, 1.0, 1.0, 0.0, 1.0, 0.0, 0.0, 1.0, 0.0, 1.0, 0.0, 0.0, 0.0, 1.0, 0.0, 1.0, 1.0, 1.0, 1.0, 1.0, 0.0, 0.0, 1.0, 0.0, 0.0, 0.0, 0.0, 0.0, 1.0, 1.0, 1.0, 0.0, 1.0, 0.0, 1.0, 1.0, 1.0])
me_plane_012.materials.append(mat_material_013)
me_plane_012.use_remesh_fix_poles = True
me_plane_012.use_remesh_preserve_attributes = False
me_plane_012.use_mirror_vertex_groups = False
me_plane_012.update()
me_plane = bpy.data.meshes.new('Plane')
me_plane.from_pydata([(-1.0, -1.0, 0.0), (1.0, -1.0, 0.0), (-1.0, 1.0, 0.0), (1.0, 1.0, 0.0), (-1.0, 1.0, -0.2151), (-1.0, -1.0, -0.2151), (1.0, -1.0, -0.2151), (1.0, 1.0, -0.2151)], [], [(0, 2, 3, 1), (5, 6, 7, 4), (1, 3, 7, 6), (2, 0, 5, 4), (3, 2, 4, 7), (0, 1, 6, 5)])
_uv = me_plane.uv_layers.new(name='UVMap')
_uv.uv.foreach_set('vector', [0.0, 0.0, 0.0, 1.0, 1.0, 1.0, 1.0, 0.0, 0.0, 0.0, 1.0, 0.0, 1.0, 1.0, 0.0, 1.0, 1.0, 0.0, 1.0, 1.0, 1.0, 1.0, 1.0, 0.0, 0.0, 1.0, 0.0, 0.0, 0.0, 0.0, 0.0, 1.0, 1.0, 1.0, 0.0, 1.0, 0.0, 1.0, 1.0, 1.0, 0.0, 0.0, 1.0, 0.0, 1.0, 0.0, 0.0, 0.0])
me_plane.materials.append(mat_material_014)
me_plane.use_remesh_fix_poles = True
me_plane.use_remesh_preserve_attributes = False
me_plane.use_mirror_vertex_groups = False
me_plane.update()
me_plane_013 = bpy.data.meshes.new('Plane.013')
me_plane_013.from_pydata([(-1.0, -1.0, 0.0), (1.0, -1.0, 0.0), (-1.0, 1.0, 0.0), (1.0, 1.0, 0.0)], [], [(0, 1, 3, 2)])
_uv = me_plane_013.uv_layers.new(name='UVMap')
_uv.uv.foreach_set('vector', [0.0, 0.0, 1.0, 0.0, 1.0, 1.0, 0.0, 1.0])
me_plane_013.materials.append(mat_material_015)
me_plane_013.use_remesh_fix_poles = True
me_plane_013.use_remesh_preserve_attributes = False
me_plane_013.use_mirror_vertex_groups = False
me_plane_013.update()
me_plane_014 = bpy.data.meshes.new('Plane.014')
me_plane_014.from_pydata([(-1.0, -1.0, 0.0), (1.253, -1.0, 0.0), (-1.0, 1.0, 0.0), (1.253, 1.0, 0.0), (-1.0, 1.0, 0.03846), (-1.0, -1.0, 0.03846), (1.253, -1.0, 0.03846), (1.253, 1.0, 0.03846)], [], [(0, 2, 3, 1), (5, 6, 7, 4), (3, 2, 4, 7), (0, 1, 6, 5), (1, 3, 7, 6), (2, 0, 5, 4)])
_uv = me_plane_014.uv_layers.new(name='UVMap')
_uv.uv.foreach_set('vector', [0.0, 0.0, 0.0, 1.0, 1.0, 1.0, 1.0, 0.0, 0.0, 0.0, 1.0, 0.0, 1.0, 1.0, 0.0, 1.0, 1.0, 1.0, 0.0, 1.0, 0.0, 1.0, 1.0, 1.0, 0.0, 0.0, 1.0, 0.0, 1.0, 0.0, 0.0, 0.0, 1.0, 0.0, 1.0, 1.0, 1.0, 1.0, 1.0, 0.0, 0.0, 1.0, 0.0, 0.0, 0.0, 0.0, 0.0, 1.0])
me_plane_014.materials.append(mat_material_002)
me_plane_014.use_remesh_fix_poles = True
me_plane_014.use_remesh_preserve_attributes = False
me_plane_014.use_mirror_vertex_groups = False
me_plane_014.update()
me_plane_015 = bpy.data.meshes.new('Plane.015')
me_plane_015.from_pydata([(-1.0, -1.0, 0.0), (1.0, -1.0, 0.0), (-1.0, 1.0, 0.0), (1.0, 1.0, 0.0), (-1.0, 1.0, 0.1229), (-1.0, -1.0, 0.1229), (1.0, -1.0, 0.1229), (1.0, 1.0, 0.1229)], [], [(0, 2, 3, 1), (5, 6, 7, 4), (3, 2, 4, 7), (0, 1, 6, 5), (1, 3, 7, 6), (2, 0, 5, 4)])
_uv = me_plane_015.uv_layers.new(name='UVMap')
_uv.uv.foreach_set('vector', [0.0, 0.0, 0.0, 1.0, 1.0, 1.0, 1.0, 0.0, 0.0, 0.0, 1.0, 0.0, 1.0, 1.0, 0.0, 1.0, 1.0, 1.0, 0.0, 1.0, 0.0, 1.0, 1.0, 1.0, 0.0, 0.0, 1.0, 0.0, 1.0, 0.0, 0.0, 0.0, 1.0, 0.0, 1.0, 1.0, 1.0, 1.0, 1.0, 0.0, 0.0, 1.0, 0.0, 0.0, 0.0, 0.0, 0.0, 1.0])
me_plane_015.materials.append(mat_material_016)
me_plane_015.use_remesh_fix_poles = True
me_plane_015.use_remesh_preserve_attributes = False
me_plane_015.use_mirror_vertex_groups = False
me_plane_015.update()
me_plane_016 = bpy.data.meshes.new('Plane.016')
me_plane_016.from_pydata([(-1.0, -1.0, 0.0), (1.0, -1.0, 0.0), (-1.0, 1.0, 0.0), (1.0, 1.0, 0.0), (-1.0, 1.0, 0.1229), (-1.0, -1.0, 0.1229), (1.0, -1.0, 0.1229), (1.0, 1.0, 0.1229)], [], [(0, 2, 3, 1), (5, 6, 7, 4), (3, 2, 4, 7), (0, 1, 6, 5), (1, 3, 7, 6), (2, 0, 5, 4)])
_uv = me_plane_016.uv_layers.new(name='UVMap')
_uv.uv.foreach_set('vector', [0.0, 0.0, 0.0, 1.0, 1.0, 1.0, 1.0, 0.0, 0.0, 0.0, 1.0, 0.0, 1.0, 1.0, 0.0, 1.0, 1.0, 1.0, 0.0, 1.0, 0.0, 1.0, 1.0, 1.0, 0.0, 0.0, 1.0, 0.0, 1.0, 0.0, 0.0, 0.0, 1.0, 0.0, 1.0, 1.0, 1.0, 1.0, 1.0, 0.0, 0.0, 1.0, 0.0, 0.0, 0.0, 0.0, 0.0, 1.0])
me_plane_016.materials.append(mat_material_017)
me_plane_016.use_remesh_fix_poles = True
me_plane_016.use_remesh_preserve_attributes = False
me_plane_016.use_mirror_vertex_groups = False
me_plane_016.update()
me_plane_017 = bpy.data.meshes.new('Plane.017')
me_plane_017.from_pydata([(-1.0, -1.0, 0.0), (1.0, -1.0, 0.0), (-1.0, 1.0, 0.0), (1.0, 1.0, 0.0), (-1.0, 1.0, 0.1229), (-1.0, -1.0, 0.1229), (1.0, -1.0, 0.1229), (1.0, 1.0, 0.1229)], [], [(0, 2, 3, 1), (5, 6, 7, 4), (3, 2, 4, 7), (0, 1, 6, 5), (1, 3, 7, 6), (2, 0, 5, 4)])
_uv = me_plane_017.uv_layers.new(name='UVMap')
_uv.uv.foreach_set('vector', [0.0, 0.0, 0.0, 1.0, 1.0, 1.0, 1.0, 0.0, 0.0, 0.0, 1.0, 0.0, 1.0, 1.0, 0.0, 1.0, 1.0, 1.0, 0.0, 1.0, 0.0, 1.0, 1.0, 1.0, 0.0, 0.0, 1.0, 0.0, 1.0, 0.0, 0.0, 0.0, 1.0, 0.0, 1.0, 1.0, 1.0, 1.0, 1.0, 0.0, 0.0, 1.0, 0.0, 0.0, 0.0, 0.0, 0.0, 1.0])
me_plane_017.materials.append(mat_material_018)
me_plane_017.use_remesh_fix_poles = True
me_plane_017.use_remesh_preserve_attributes = False
me_plane_017.use_mirror_vertex_groups = False
me_plane_017.update()

# ---- objects
ob_dashboard = bpy.data.objects.new('Dashboard', me_plane_001)
ob_header = bpy.data.objects.new('Header', me_plane_002)
ob_btn_1 = bpy.data.objects.new('Btn 1', me_plane_003)
ob_btn_2 = bpy.data.objects.new('Btn 2', me_plane_004)
ob_side_panel = bpy.data.objects.new('Side Panel', me_plane_005)
ob_appointment = bpy.data.objects.new('Appointment', me_plane_006)
ob_database = bpy.data.objects.new('Database', me_plane_007)
ob_social_media = bpy.data.objects.new('Social Media', me_plane_008)
ob_customer_service = bpy.data.objects.new('Customer Service', me_plane_010)
ob_employee_dashboard = bpy.data.objects.new('Employee Dashboard', me_plane_011)
ob_employee_dashboard_001 = bpy.data.objects.new('Employee Dashboard.001', me_plane_012)
ob_plane = bpy.data.objects.new('Plane', me_plane)
ob_camera = bpy.data.objects.new('Camera', cam_camera)
ob_middle = bpy.data.objects.new('Middle', me_plane_013)
ob_dashboard_001 = bpy.data.objects.new('Dashboard.001', me_plane_014)
ob_review_1 = bpy.data.objects.new('Review 1', me_plane_015)
ob_review_2 = bpy.data.objects.new('Review 2', me_plane_016)
ob_review_2_001 = bpy.data.objects.new('Review 2.001', me_plane_017)
ob_area = bpy.data.objects.new('Area', light_area)
ob_area_001 = bpy.data.objects.new('Area.001', light_area_001)
ob_area_002 = bpy.data.objects.new('Area.002', light_area_002)

# ---- transforms, parenting, visibility, modifiers, constraints
ob_dashboard.location = (0.0, 0.0, 3.0)
ob_dashboard.rotation_euler = (1.376, -0.0, 0.0)
ob_dashboard.scale = (4.34, 2.89, 3.315)
ob_dashboard.lineart.crease_threshold = 0.0
ob_header.parent = ob_dashboard
ob_header.matrix_parent_inverse = Matrix(((0.2304, 0.0, 0.0, -0.0), (0.0, -1.513e-08, 0.3461, 0.0), (0.0, -0.3017, -1.319e-08, 0.0), (-0.0, 0.0, -0.0, 1.0)))
ob_header.location = (1.265, -0.387, 1.597)
ob_header.rotation_euler = (1.571, -0.0, 0.0)
ob_header.scale = (2.98, 1.119, 1.119)
ob_header.lineart.crease_threshold = 0.0
ob_btn_1.parent = ob_dashboard
ob_btn_1.matrix_parent_inverse = Matrix(((0.2304, 0.0, 0.0, -0.0), (0.0, -1.513e-08, 0.3461, 0.0), (0.0, -0.3017, -1.319e-08, 0.0), (-0.0, 0.0, -0.0, 1.0)))
ob_btn_1.location = (3.246, -0.202, -2.391)
ob_btn_1.rotation_euler = (1.571, -0.0, 0.0)
ob_btn_1.scale = (2.1, 0.3779, 0.8916)
ob_btn_1.lineart.crease_threshold = 0.0
ob_btn_2.parent = ob_dashboard
ob_btn_2.matrix_parent_inverse = Matrix(((0.2304, 0.0, 0.0, -0.0), (0.0, -1.513e-08, 0.3461, 0.0), (0.0, -0.3017, -1.319e-08, 0.0), (-0.0, 0.0, -0.0, 1.0)))
ob_btn_2.location = (-0.3639, -0.2474, -2.391)
ob_btn_2.rotation_euler = (1.571, -0.0, 0.0)
ob_btn_2.scale = (1.379, 0.3779, 0.8916)
ob_btn_2.lineart.crease_threshold = 0.0
ob_side_panel.parent = ob_dashboard
ob_side_panel.matrix_parent_inverse = Matrix(((0.2304, 0.0, 0.0, -0.0), (0.0, -1.513e-08, 0.3461, 0.0), (0.0, -0.3017, -1.319e-08, 0.0), (-0.0, 0.0, -0.0, 1.0)))
ob_side_panel.location = (-3.005, -0.02234, -0.05396)
ob_side_panel.rotation_euler = (1.571, -0.0, 0.0)
ob_side_panel.scale = (1.164, 2.741, 1.164)
ob_side_panel.lineart.crease_threshold = 0.0
ob_appointment.parent = ob_side_panel
ob_appointment.matrix_parent_inverse = Matrix(((0.8592, 0.0, -0.0, 2.582), (-0.0, -1.595e-08, 0.3649, 0.01969), (0.0, -0.8592, -3.755e-08, -0.01919), (-0.0, 0.0, -0.0, 1.0)))
ob_appointment.location = (-3.034, -0.3045, 0.7856)
ob_appointment.rotation_euler = (1.571, -0.0, 0.0)
ob_appointment.scale = (1.132, 0.6302, 0.825)
ob_appointment.lineart.crease_threshold = 0.0
ob_database.parent = ob_side_panel
ob_database.matrix_parent_inverse = Matrix(((0.8592, 0.0, -0.0, 2.582), (-0.0, -1.595e-08, 0.3649, 0.01969), (0.0, -0.8592, -3.755e-08, -0.01919), (-0.0, 0.0, -0.0, 1.0)))
ob_database.location = (-3.025, -0.4526, -0.592)
ob_database.rotation_euler = (1.571, -0.0, 0.0)
ob_database.scale = (1.119, 0.6242, 0.974)
ob_database.lineart.crease_threshold = 0.0
ob_social_media.parent = ob_side_panel
ob_social_media.matrix_parent_inverse = Matrix(((0.8592, 0.0, -0.0, 2.582), (-0.0, -1.595e-08, 0.3649, 0.01969), (0.0, -0.8592, -3.755e-08, -0.01919), (-0.0, 0.0, -0.0, 1.0)))
ob_social_media.location = (-3.025, -0.5834, -1.956)
ob_social_media.rotation_euler = (1.571, -0.0, 0.0)
ob_social_media.scale = (1.119, 0.6242, 0.974)
ob_social_media.lineart.crease_threshold = 0.0
ob_customer_service.parent = ob_dashboard
ob_customer_service.matrix_parent_inverse = Matrix(((0.2304, 0.0, 0.0, -0.0), (0.0, -1.513e-08, 0.3461, 0.0), (0.0, -0.3017, -1.319e-08, 0.0), (-0.0, 0.0, -0.0, 1.0)))
ob_customer_service.location = (-0.6067, -0.3736, -0.7732)
ob_customer_service.rotation_euler = (1.571, -0.0, 0.0)
ob_customer_service.scale = (1.146, 1.146, 1.146)
ob_customer_service.lineart.crease_threshold = 0.0
ob_employee_dashboard.parent = ob_dashboard
ob_employee_dashboard.matrix_parent_inverse = Matrix(((0.2304, 0.0, 0.0, -0.0), (0.0, -1.513e-08, 0.3461, 0.0), (0.0, -0.3017, -1.319e-08, 0.0), (-0.0, 0.0, -0.0, 1.0)))
ob_employee_dashboard.location = (1.793, -0.5157, -0.7732)
ob_employee_dashboard.rotation_euler = (1.571, -0.0, 0.0)
ob_employee_dashboard.scale = (1.146, 1.146, 1.146)
ob_employee_dashboard.lineart.crease_threshold = 0.0
ob_employee_dashboard_001.parent = ob_dashboard
ob_employee_dashboard_001.matrix_parent_inverse = Matrix(((0.2304, 0.0, 0.0, -0.0), (0.0, -1.513e-08, 0.3461, 0.0), (0.0, -0.3017, -1.319e-08, 0.0), (-0.0, 0.0, -0.0, 1.0)))
ob_employee_dashboard_001.location = (4.193, -0.6529, -0.7732)
ob_employee_dashboard_001.rotation_euler = (1.571, -0.0, 0.0)
ob_employee_dashboard_001.scale = (1.146, 1.146, 1.146)
ob_employee_dashboard_001.lineart.crease_threshold = 0.0
ob_plane.parent = ob_dashboard
ob_plane.matrix_parent_inverse = Matrix(((0.2304, -0.0, 0.0, -0.0), (-0.0, 0.06694, 0.3395, -1.019), (0.0, -0.296, 0.05835, -0.175), (0.0, 0.0, -0.0, 1.0)))
ob_plane.location = (-2.995, 0.1608, 5.078)
ob_plane.rotation_euler = (1.369, -0.0, 0.0)
ob_plane.scale = (1.008, 0.3044, 0.3044)
ob_plane.lineart.crease_threshold = 0.0
ob_camera.location = (8.132, -12.41, 6.633)
ob_camera.rotation_euler = (1.307, -0.0, 0.5044)
ob_camera.scale = (4.181, 4.181, 4.181)
ob_camera.lineart.crease_threshold = 0.0
ob_middle.parent = ob_dashboard_001
ob_middle.matrix_parent_inverse = Matrix(((0.2304, -0.0, 0.0, -0.0), (-0.0, 0.07195, 0.3385, -0.8892), (-0.0, -0.2951, 0.06272, -0.7065), (0.0, 0.0, -0.0, 1.0)))
ob_middle.location = (0.1134, -1.974, 3.022)
ob_middle.rotation_euler = (1.361, -0.0, 0.0)
ob_middle.scale = (3.212, 2.845, 2.304)
ob_middle.lineart.crease_threshold = 0.0
ob_dashboard_001.location = (0.0, -1.757, 3.0)
ob_dashboard_001.rotation_euler = (1.361, -0.0, 0.0)
ob_dashboard_001.scale = (4.34, 2.89, 3.315)
ob_dashboard_001.lineart.crease_threshold = 0.0
ob_review_1.parent = ob_dashboard_001
ob_review_1.matrix_parent_inverse = Matrix(((0.2304, -0.0, 0.0, -0.0), (-0.0, 0.07195, 0.3385, -0.8892), (-0.0, -0.2951, 0.06272, -0.7065), (0.0, 0.0, -0.0, 1.0)))
ob_review_1.location = (3.742, -1.749, 4.916)
ob_review_1.rotation_euler = (1.361, -0.0, 0.0)
ob_review_1.scale = (1.599, 0.7898, 1.042)
ob_review_1.lineart.crease_threshold = 0.0
ob_review_2.parent = ob_dashboard_001
ob_review_2.matrix_parent_inverse = Matrix(((0.2304, -0.0, 0.0, -0.0), (-0.0, 0.07195, 0.3385, -0.8892), (-0.0, -0.2951, 0.06272, -0.7065), (0.0, 0.0, -0.0, 1.0)))
ob_review_2.location = (3.742, -2.078, 3.192)
ob_review_2.rotation_euler = (1.361, -0.0, 0.0)
ob_review_2.scale = (1.599, 0.7898, 1.042)
ob_review_2.lineart.crease_threshold = 0.0
ob_review_2_001.parent = ob_dashboard_001
ob_review_2_001.matrix_parent_inverse = Matrix(((0.2304, -0.0, 0.0, -0.0), (-0.0, 0.07195, 0.3385, -0.8892), (-0.0, -0.2951, 0.06272, -0.7065), (0.0, 0.0, -0.0, 1.0)))
ob_review_2_001.location = (3.742, -2.615, 1.396)
ob_review_2_001.rotation_euler = (1.361, -0.0, 0.0)
ob_review_2_001.scale = (1.599, 0.7898, 1.042)
ob_review_2_001.lineart.crease_threshold = 0.0
ob_area.location = (0.4938, -7.257, 3.788)
ob_area.rotation_euler = (1.397, -0.0, 0.0)
ob_area.scale = (12.34, 8.097, 1.0)
ob_area.lineart.crease_threshold = 0.0
ob_area_001.location = (-7.58, -2.475, 3.788)
ob_area_001.rotation_euler = (1.397, -0.0, -1.571)
ob_area_001.scale = (12.34, 8.097, 1.0)
ob_area_001.lineart.crease_threshold = 0.0
ob_area_002.location = (10.65, -1.77, 3.788)
ob_area_002.rotation_euler = (1.397, 0.0, 1.571)
ob_area_002.scale = (12.34, 8.097, 1.0)
ob_area_002.lineart.crease_threshold = 0.0

# ---- collection membership
col_collection.objects.link(ob_dashboard)
col_collection.objects.link(ob_header)
col_collection.objects.link(ob_btn_1)
col_collection.objects.link(ob_btn_2)
col_collection.objects.link(ob_side_panel)
col_collection.objects.link(ob_appointment)
col_collection.objects.link(ob_database)
col_collection.objects.link(ob_social_media)
col_collection.objects.link(ob_customer_service)
col_collection.objects.link(ob_employee_dashboard)
col_collection.objects.link(ob_employee_dashboard_001)
col_collection.objects.link(ob_plane)
col_collection.objects.link(ob_camera)
col_collection.objects.link(ob_middle)
col_collection.objects.link(ob_dashboard_001)
col_collection.objects.link(ob_review_1)
col_collection.objects.link(ob_review_2)
col_collection.objects.link(ob_review_2_001)
col_collection_1.objects.link(ob_area)
col_collection_1.objects.link(ob_area_001)
col_collection_1.objects.link(ob_area_002)
def _layer_coll(name, lc=None):
    lc = lc or bpy.context.view_layer.layer_collection
    for c in lc.children:
        if c.name == name: return c
        r = _layer_coll(name, c)
        if r: return r
_layer_coll('Collection 1').exclude = True

# ---- scene / render settings (as saved in the file)
scene.camera = ob_camera
scene.frame_start = 1; scene.frame_end = 250; scene.frame_set(1)
scene.render.engine = 'BLENDER_EEVEE_NEXT'
scene.render.resolution_y = 1408
scene.cycles.use_denoising = False
scene.cycles.samples = 128
scene.cycles.sampling_pattern = 'TABULATED_SOBOL'
scene.cycles.use_adaptive_sampling = False
scene.cycles.use_light_tree = False
scene.view_settings.view_transform = 'Filmic'
bpy.context.view_layer.update()
